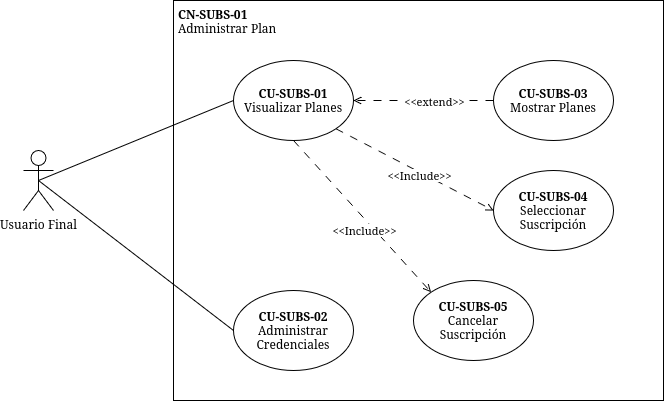

The diagram above was exported from draw.io. Its source (the exported page's mxGraphModel, read from the mxfile embedded in the PNG):
<mxGraphModel dx="1040" dy="606" grid="1" gridSize="10" guides="1" tooltips="1" connect="1" arrows="1" fold="1" page="1" pageScale="1" pageWidth="850" pageHeight="1100" math="0" shadow="0">
  <root>
    <mxCell id="0" />
    <mxCell id="1" parent="0" />
    <mxCell id="-I5inq44O-fdoAAf0Ss9-1" parent="1" style="rounded=0;whiteSpace=wrap;html=1;" value="" vertex="1">
      <mxGeometry height="400" width="490" x="240" y="30" as="geometry" />
    </mxCell>
    <mxCell id="-I5inq44O-fdoAAf0Ss9-2" parent="1" style="ellipse;whiteSpace=wrap;html=1;" value="&lt;div&gt;&lt;b&gt;CU-&lt;/b&gt;&lt;strong data-v-46d91a25=&quot;&quot; class=&quot;&quot;&gt;SUBS&lt;/strong&gt;&lt;b&gt;-01&lt;/b&gt;&lt;/div&gt;&lt;div&gt;Visualizar Planes&lt;/div&gt;" vertex="1">
      <mxGeometry height="80" width="120" x="300" y="90" as="geometry" />
    </mxCell>
    <mxCell id="-I5inq44O-fdoAAf0Ss9-3" parent="1" style="ellipse;whiteSpace=wrap;html=1;align=center;" value="&lt;div&gt;&lt;b&gt;CU-&lt;/b&gt;&lt;strong data-v-46d91a25=&quot;&quot; class=&quot;&quot;&gt;SUBS&lt;/strong&gt;&lt;b&gt;-02&lt;/b&gt;&lt;/div&gt;&lt;div&gt;Administrar Credenciales&lt;/div&gt;" vertex="1">
      <mxGeometry height="80" width="120" x="300" y="320" as="geometry" />
    </mxCell>
    <mxCell id="-I5inq44O-fdoAAf0Ss9-4" parent="1" style="shape=umlActor;verticalLabelPosition=bottom;verticalAlign=top;html=1;outlineConnect=0;" value="Usuario Final" vertex="1">
      <mxGeometry height="60" width="30" x="90" y="180" as="geometry" />
    </mxCell>
    <mxCell id="-I5inq44O-fdoAAf0Ss9-5" edge="1" parent="1" source="-I5inq44O-fdoAAf0Ss9-4" style="endArrow=none;html=1;rounded=0;exitX=0.5;exitY=0.5;exitDx=0;exitDy=0;exitPerimeter=0;entryX=0;entryY=0.5;entryDx=0;entryDy=0;" target="-I5inq44O-fdoAAf0Ss9-2" value="">
      <mxGeometry height="50" relative="1" width="50" as="geometry">
        <mxPoint x="280" y="310" as="sourcePoint" />
        <mxPoint x="330" y="260" as="targetPoint" />
      </mxGeometry>
    </mxCell>
    <mxCell id="-I5inq44O-fdoAAf0Ss9-6" edge="1" parent="1" source="-I5inq44O-fdoAAf0Ss9-4" style="endArrow=none;html=1;rounded=0;exitX=0.5;exitY=0.5;exitDx=0;exitDy=0;exitPerimeter=0;entryX=0;entryY=0.5;entryDx=0;entryDy=0;" target="-I5inq44O-fdoAAf0Ss9-3" value="">
      <mxGeometry height="50" relative="1" width="50" as="geometry">
        <mxPoint x="310" y="360" as="sourcePoint" />
        <mxPoint x="360" y="310" as="targetPoint" />
      </mxGeometry>
    </mxCell>
    <mxCell id="-I5inq44O-fdoAAf0Ss9-7" parent="1" style="text;whiteSpace=wrap;html=1;" value="&lt;div&gt;&lt;b&gt;CN-&lt;/b&gt;&lt;strong data-v-46d91a25=&quot;&quot; class=&quot;&quot;&gt;SUBS&lt;/strong&gt;&lt;b&gt;-01&lt;/b&gt;&lt;/div&gt;&lt;div&gt;Administrar Plan&lt;/div&gt;" vertex="1">
      <mxGeometry height="40" width="117" x="243" y="30" as="geometry" />
    </mxCell>
    <mxCell id="-I5inq44O-fdoAAf0Ss9-8" parent="1" style="ellipse;whiteSpace=wrap;html=1;" value="&lt;b&gt;CU-&lt;/b&gt;&lt;strong data-v-46d91a25=&quot;&quot; class=&quot;&quot;&gt;SUBS&lt;/strong&gt;&lt;b&gt;-03&lt;/b&gt;&lt;div&gt;Mostrar Planes&lt;/div&gt;" vertex="1">
      <mxGeometry height="80" width="120" x="560" y="90" as="geometry" />
    </mxCell>
    <mxCell id="-I5inq44O-fdoAAf0Ss9-9" edge="1" parent="1" source="-I5inq44O-fdoAAf0Ss9-8" style="endArrow=open;html=1;rounded=0;dashed=1;dashPattern=8 8;entryX=1;entryY=0.5;entryDx=0;entryDy=0;endFill=0;exitX=0;exitY=0.5;exitDx=0;exitDy=0;" target="-I5inq44O-fdoAAf0Ss9-2" value="">
      <mxGeometry height="50" relative="1" width="50" as="geometry">
        <mxPoint x="400" y="230" as="sourcePoint" />
        <mxPoint x="450" y="180" as="targetPoint" />
      </mxGeometry>
    </mxCell>
    <mxCell id="-I5inq44O-fdoAAf0Ss9-10" connectable="0" parent="-I5inq44O-fdoAAf0Ss9-9" style="edgeLabel;html=1;align=center;verticalAlign=middle;resizable=0;points=[];" value="&amp;lt;&amp;lt;extend&amp;gt;&amp;gt;" vertex="1">
      <mxGeometry relative="1" x="0.24" y="2" as="geometry">
        <mxPoint x="27" y="-2" as="offset" />
      </mxGeometry>
    </mxCell>
    <mxCell id="0nMGVGTmRJfkSdqZ3ZH8-1" parent="1" style="ellipse;whiteSpace=wrap;html=1;" value="&lt;div&gt;&lt;b&gt;CU-&lt;/b&gt;&lt;strong data-v-46d91a25=&quot;&quot; class=&quot;&quot;&gt;SUBS&lt;/strong&gt;&lt;b&gt;-05&lt;/b&gt;&lt;/div&gt;&lt;div&gt;Cancelar Suscripción&lt;/div&gt;" vertex="1">
      <mxGeometry height="80" width="120" x="480" y="310" as="geometry" />
    </mxCell>
    <mxCell id="0nMGVGTmRJfkSdqZ3ZH8-3" parent="1" style="ellipse;whiteSpace=wrap;html=1;" value="&lt;div&gt;&lt;b&gt;CU-&lt;/b&gt;&lt;strong data-v-46d91a25=&quot;&quot; class=&quot;&quot;&gt;SUBS&lt;/strong&gt;&lt;b&gt;-04&lt;/b&gt;&lt;/div&gt;&lt;div&gt;Seleccionar Suscripción&lt;/div&gt;" vertex="1">
      <mxGeometry height="80" width="120" x="560" y="200" as="geometry" />
    </mxCell>
    <mxCell id="7iX-w8dhRItaaRLd21PA-1" edge="1" parent="1" source="-I5inq44O-fdoAAf0Ss9-2" style="endArrow=open;html=1;rounded=0;dashed=1;dashPattern=8 8;exitX=1;exitY=1;exitDx=0;exitDy=0;entryX=0;entryY=0.5;entryDx=0;entryDy=0;endFill=0;" target="0nMGVGTmRJfkSdqZ3ZH8-3" value="">
      <mxGeometry height="50" relative="1" width="50" as="geometry">
        <mxPoint x="770" y="370" as="sourcePoint" />
        <mxPoint x="920" y="420" as="targetPoint" />
      </mxGeometry>
    </mxCell>
    <mxCell id="7iX-w8dhRItaaRLd21PA-2" connectable="0" parent="7iX-w8dhRItaaRLd21PA-1" style="edgeLabel;html=1;align=center;verticalAlign=middle;resizable=0;points=[];" value="&amp;lt;&amp;lt;Include&amp;gt;&amp;gt;" vertex="1">
      <mxGeometry relative="1" x="0.24" y="2" as="geometry">
        <mxPoint x="-16" y="-3" as="offset" />
      </mxGeometry>
    </mxCell>
    <mxCell id="7iX-w8dhRItaaRLd21PA-3" edge="1" parent="1" source="-I5inq44O-fdoAAf0Ss9-2" style="endArrow=open;html=1;rounded=0;dashed=1;dashPattern=8 8;exitX=0.5;exitY=1;exitDx=0;exitDy=0;entryX=0;entryY=0;entryDx=0;entryDy=0;endFill=0;" target="0nMGVGTmRJfkSdqZ3ZH8-1" value="">
      <mxGeometry height="50" relative="1" width="50" as="geometry">
        <mxPoint x="470" y="500" as="sourcePoint" />
        <mxPoint x="620" y="550" as="targetPoint" />
      </mxGeometry>
    </mxCell>
    <mxCell id="7iX-w8dhRItaaRLd21PA-4" connectable="0" parent="7iX-w8dhRItaaRLd21PA-3" style="edgeLabel;html=1;align=center;verticalAlign=middle;resizable=0;points=[];" value="&amp;lt;&amp;lt;Include&amp;gt;&amp;gt;" vertex="1">
      <mxGeometry relative="1" x="0.24" y="2" as="geometry">
        <mxPoint x="-16" y="-3" as="offset" />
      </mxGeometry>
    </mxCell>
  </root>
</mxGraphModel>